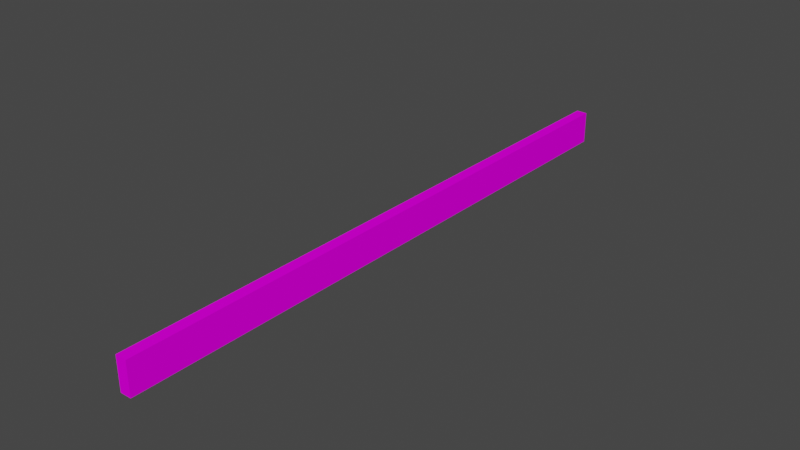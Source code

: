 # Source: object.blend  (saved by Blender 2.82.7; exported with 4.5.12 LTS)
import bpy
from mathutils import Matrix  # noqa: F401  (used for matrix-valued properties, if any)

bpy.ops.wm.read_factory_settings(use_empty=True)
scene = bpy.context.scene
scene.name = 'Scene'

# ---- collections
col_collection = bpy.data.collections.new('Collection'); scene.collection.children.link(col_collection)

# ---- images (referenced by path relative to the original .blend; pixels are not part of the script)
import os
ASSET_DIR = os.environ.get("B2B_ASSET_DIR", "")  # directory of the original .blend (textures are referenced by path, not embedded)
HERE = os.path.dirname(os.path.abspath(__file__))  # packed textures are extracted next to this script under _unpacked/

def load_image(name, relpath, width, height, colorspace="sRGB"):
    """Load a texture the original file referenced (path relative to the .blend, or extracted next to this script)."""
    p = next((c for c in (os.path.join(HERE, relpath), os.path.join(ASSET_DIR, relpath)) if relpath and os.path.exists(c)), "")
    if p:
        img = bpy.data.images.load(p, check_existing=True)
        img.name = name
    else:  # same state as the original file: an image datablock whose file is absent (Cycles renders it pink)
        img = bpy.data.images.new(name, width, height)
        img.source = "FILE"
        img.filepath = "//" + (relpath or name)
    img.colorspace_settings.name = colorspace
    return img
img_stonewall2_dds = load_image('StoneWall2.dds', 'StoneWall2.dds', 1024, 1024, 'sRGB')

# ---- materials (node trees are filled in below, after node groups)
mat_default_009 = bpy.data.materials.new('Default.009')
mat_default_009.use_transparent_shadow = False
mat_default_009.diffuse_color = (1.0, 1.0, 1.0, 1.0)
mat_default_009.roughness = 0.0
mat_default_009.specular_intensity = 0.0

# ---- node groups
ng_auto_smooth = bpy.data.node_groups.new('Auto Smooth', 'GeometryNodeTree')
_s = ng_auto_smooth.interface.new_socket(name='Geometry', in_out='OUTPUT', socket_type='NodeSocketGeometry')
_s = ng_auto_smooth.interface.new_socket(name='Geometry', in_out='INPUT', socket_type='NodeSocketGeometry')
_s = ng_auto_smooth.interface.new_socket(name='Angle', in_out='INPUT', socket_type='NodeSocketFloat')
_s.subtype = 'ANGLE'
_s.min_value = 0.0
_s.max_value = 3.142
ng_auto_smooth.is_modifier = True
_N = ng_auto_smooth.nodes; _L = ng_auto_smooth.links
n0 = _N.new('NodeGroupOutput'); n0.name = 'Group Output'; n0.location = (480, -100)
n1 = _N.new('NodeGroupInput'); n1.name = 'Group Input'; n1.location = (-420, -300)
n2 = _N.new('NodeGroupInput'); n2.name = 'Group Input.001'; n2.location = (-60, -100)
n3 = _N.new('GeometryNodeSetShadeSmooth'); n3.name = 'Set Shade Smooth'; n3.location = (120, -100)
n3.domain = 'EDGE'
n4 = _N.new('GeometryNodeSetShadeSmooth'); n4.name = 'Set Shade Smooth.001'; n4.location = (300, -100)
n5 = _N.new('GeometryNodeInputMeshEdgeAngle'); n5.name = 'Edge Angle'; n5.location = (-420, -220)
n6 = _N.new('GeometryNodeInputEdgeSmooth'); n6.name = 'Is Edge Smooth'; n6.location = (-60, -160)
n7 = _N.new('GeometryNodeInputShadeSmooth'); n7.name = 'Is Face Smooth'; n7.location = (-240, -340)
n8 = _N.new('FunctionNodeBooleanMath'); n8.name = 'Boolean Math'; n8.location = (-60, -220)
n9 = _N.new('FunctionNodeCompare'); n9.name = 'Compare'; n9.location = (-240, -180)
n9.operation = 'LESS_EQUAL'
_L.new(n5.outputs[0], n9.inputs[0])
_L.new(n4.outputs[0], n0.inputs[0])
_L.new(n1.outputs[1], n9.inputs[1])
_L.new(n9.outputs[0], n8.inputs[0])
_L.new(n7.outputs[0], n8.inputs[1])
_L.new(n2.outputs[0], n3.inputs[0])
_L.new(n6.outputs[0], n3.inputs[1])
_L.new(n3.outputs[0], n4.inputs[0])
_L.new(n8.outputs[0], n3.inputs[2])
n0.is_active_output = True

# ---- material node trees
mat_default_009.use_nodes = True; mat_default_009.node_tree.nodes.clear()
_N = mat_default_009.node_tree.nodes; _L = mat_default_009.node_tree.links
n0 = _N.new('ShaderNodeOutputMaterial'); n0.name = 'Material Output'; n0.location = (300, 300)
n1 = _N.new('ShaderNodeBsdfPrincipled'); n1.name = 'Principled BSDF'; n1.location = (10, 300)
n1.distribution = 'GGX'
n1.subsurface_method = 'BURLEY'
n1.inputs[3].default_value = 1.45
n1.inputs[13].default_value = 0.0
n1.inputs[27].default_value = (0.0, 0.0, 0.0, 1.0)
n1.inputs[28].default_value = 1.0
n2 = _N.new('ShaderNodeTexImage'); n2.name = 'Image Texture'; n2.location = (0, 0)
n2.image = img_stonewall2_dds
_L.new(n1.outputs[0], n0.inputs[0])
_L.new(n2.outputs[0], n1.inputs[0])
n0.is_active_output = True

# ---- world
world_world = bpy.data.worlds.new('World'); scene.world = world_world
world_world.use_nodes = True; world_world.node_tree.nodes.clear()
_N = world_world.node_tree.nodes; _L = world_world.node_tree.links
n0 = _N.new('ShaderNodeOutputWorld'); n0.name = 'World Output'; n0.location = (300, 300)
n1 = _N.new('ShaderNodeBackground'); n1.name = 'Background'; n1.location = (10, 300)
n1.inputs[0].default_value = (0.05088, 0.05088, 0.05088, 1.0)
_L.new(n1.outputs[0], n0.inputs[0])
n0.is_active_output = True
world_world.color = (0.05088, 0.05088, 0.05088)
world_world.use_sun_shadow = False
world_world.sun_shadow_jitter_overblur = 0.0

# ---- meshes
me_poly_os_0_002 = bpy.data.meshes.new('poly_os=0.002')
me_poly_os_0_002.from_pydata([(-0.1601, -0.4684, -8.747), (0.1601, -0.4684, -8.747), (-0.1601, -0.4684, 8.747), (0.1601, 0.4684, 8.747), (0.1601, -0.4684, 8.747), (0.1601, 0.4684, -8.747), (-0.1601, 0.4684, -8.747), (-0.1601, 0.4684, 8.747)], [], [(2, 3, 7), (3, 2, 4), (2, 6, 0), (6, 2, 7), (1, 6, 5), (6, 1, 0), (3, 1, 5), (1, 3, 4), (6, 3, 5), (3, 6, 7)])
me_poly_os_0_002.polygons.foreach_set('use_smooth', [True] * 10)
_uv = me_poly_os_0_002.uv_layers.new(name='UVMap')
_uv.uv.foreach_set('vector', [0.0, 0.0, 0.0839, 0.2456, 0.0, 0.2456, 0.0839, 0.2456, 0.0, 0.0, 0.0839, 0.0, 4.976, 0.0, 0.0, 0.2665, 0.0, 0.0, 0.0, 0.2665, 4.976, 0.0, 4.976, 0.2665, 0.2239, 0.99, 0.3851, 1.462, 0.2239, 1.462, 0.3851, 1.462, 0.2239, 0.99, 0.3851, 0.99, 0.0, 0.2205, 4.117, 0.0, 4.117, 0.2205, 4.117, 0.0, 0.0, 0.2205, 0.0, 0.0, 0.8519, 4.0, 0.9139, 0.6123, 0.9139, 4.0, 0.9139, 0.6123, 0.8519, 4.0, 0.8519, 0.6123])
me_poly_os_0_002.materials.append(mat_default_009)
me_poly_os_0_002.use_remesh_fix_poles = True
me_poly_os_0_002.use_remesh_preserve_attributes = False
me_poly_os_0_002.use_mirror_vertex_groups = False
me_poly_os_0_002.update()

# ---- objects
ob_stonewalllow_obj = bpy.data.objects.new('StoneWallLow.obj', None)
ob_default_lod = bpy.data.objects.new('Default LOD', None)
ob_poly_os_0_hard__blend_yes = bpy.data.objects.new('POLY_OS=0 HARD= BLEND=yes', me_poly_os_0_002)

# ---- transforms, parenting, visibility, modifiers, constraints
ob_stonewalllow_obj.location = (0.0, 0.0, 0.0)
ob_stonewalllow_obj.rotation_euler = (1.571, -0.0, 0.0)
ob_stonewalllow_obj.empty_display_size = 0.01
ob_stonewalllow_obj.lineart.crease_threshold = 0.0
ob_default_lod.parent = ob_stonewalllow_obj
ob_default_lod.location = (0.0, 0.0, 0.0)
ob_default_lod.empty_display_size = 0.01
ob_default_lod.lineart.crease_threshold = 0.0
ob_poly_os_0_hard__blend_yes.parent = ob_default_lod
ob_poly_os_0_hard__blend_yes.location = (0.0, 0.4684, 0.0)
ob_poly_os_0_hard__blend_yes.show_transparent = True
ob_poly_os_0_hard__blend_yes.lineart.crease_threshold = 0.0
_m = ob_poly_os_0_hard__blend_yes.modifiers.new('Auto Smooth', 'NODES')
_m.node_group = ng_auto_smooth
_gi = [s.identifier for s in ng_auto_smooth.interface.items_tree if s.item_type == 'SOCKET' and s.in_out == 'INPUT']
_m[_gi[1]] = 0.7854  # Angle

# ---- collection membership
col_collection.objects.link(ob_stonewalllow_obj)
col_collection.objects.link(ob_default_lod)
col_collection.objects.link(ob_poly_os_0_hard__blend_yes)

# ---- scene / render settings (as saved in the file)
scene.frame_start = 1; scene.frame_end = 250; scene.frame_set(1)
scene.render.engine = 'BLENDER_EEVEE_NEXT'
scene.cycles.use_denoising = False
scene.cycles.samples = 128
scene.cycles.sampling_pattern = 'TABULATED_SOBOL'
scene.cycles.use_adaptive_sampling = False
scene.cycles.use_light_tree = False
scene.view_settings.view_transform = 'Filmic'
bpy.context.view_layer.update()

# ---- added for rendering (the .blend has no active camera and no usable light): camera, sun
cam_auto = bpy.data.cameras.new('AutoCamera')
cam_auto.lens = 50.0
cam_auto.sensor_width = 36.0
cam_auto.clip_end = 1000.0
ob_auto_camera = bpy.data.objects.new('AutoCamera', cam_auto)
scene.collection.objects.link(ob_auto_camera)
ob_auto_camera.location = (16.2113, -19.4536, 13.4375)
ob_auto_camera.rotation_euler = (1.09748, -7.21219e-08, 0.694738)
scene.camera = ob_auto_camera
light_auto_sun = bpy.data.lights.new('AutoSun', 'SUN')
light_auto_sun.energy = 3.0
light_auto_sun.angle = 0.0523599
ob_auto_sun = bpy.data.objects.new('AutoSun', light_auto_sun)
scene.collection.objects.link(ob_auto_sun)
ob_auto_sun.rotation_euler = (0.872665, 0.174533, 0.523599)
bpy.context.view_layer.update()
